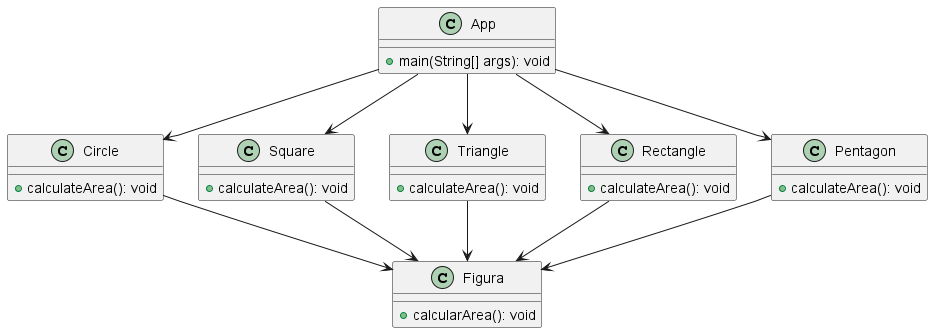

The diagram above was rendered by PlantUML. Its source (embedded in the PNG):
@startuml

class App {
    +main(String[] args): void
}

class Figura {
    +calcularArea(): void
}

class Circle {
    +calculateArea(): void
}

class Square {
    +calculateArea(): void
}

class Triangle {
    +calculateArea(): void
}

class Rectangle {
    +calculateArea(): void
}

class Pentagon {
    +calculateArea(): void
}

App --> Circle
App --> Square
App --> Triangle
App --> Rectangle
App --> Pentagon

Circle --> Figura
Square --> Figura
Triangle --> Figura
Rectangle --> Figura
Pentagon --> Figura

@enduml